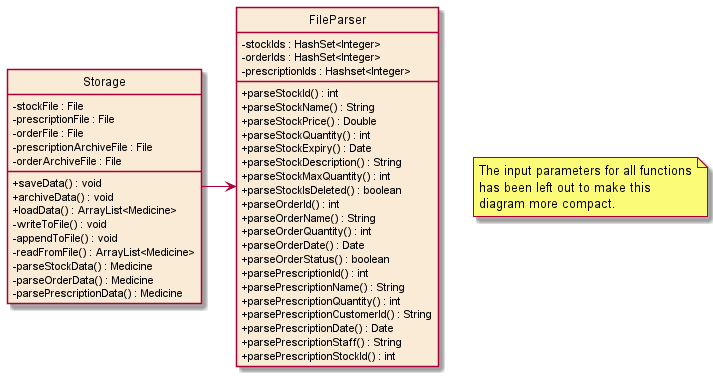

The diagram above was rendered by PlantUML. Its source (embedded in the PNG):
@startuml
'https://plantuml.com/class-diagram
' hide the circles in the diagram
hide circle
' hide the icons for access modifiers
skinparam classAttributeIconSize 0
!include style.puml
skinparam classBackgroundColor COLOR_UTILITIES_BOX

Storage -> FileParser

class Storage {
    -stockFile : File
    -prescriptionFile : File
    -orderFile : File
    -prescriptionArchiveFile : File
    -orderArchiveFile : File

    +saveData() : void
    +archiveData() : void
    +loadData() : ArrayList<Medicine>
    -writeToFile() : void
    -appendToFile() : void
    -readFromFile() : ArrayList<Medicine>
    -parseStockData() : Medicine
    -parseOrderData() : Medicine
    -parsePrescriptionData() : Medicine
}

class "FileParser"{
    -stockIds : HashSet<Integer>
    -orderIds : HashSet<Integer>
    -prescriptionIds : Hashset<Integer>

    +parseStockId() : int
    +parseStockName() : String
    +parseStockPrice() : Double
    +parseStockQuantity() : int
    +parseStockExpiry() : Date
    +parseStockDescription() : String
    +parseStockMaxQuantity() : int
    +parseStockIsDeleted() : boolean
    +parseOrderId() : int
    +parseOrderName() : String
    +parseOrderQuantity() : int
    +parseOrderDate() : Date
    +parseOrderStatus() : boolean
    +parsePrescriptionId() : int
    +parsePrescriptionName() : String
    +parsePrescriptionQuantity() : int
    +parsePrescriptionCustomerId() : String
    +parsePrescriptionDate() : Date
    +parsePrescriptionStaff() : String
    +parsePrescriptionStockId() : int
}

note "The input parameters for all functions\nhas been left out to make this\ndiagram more compact." as n1
@enduml